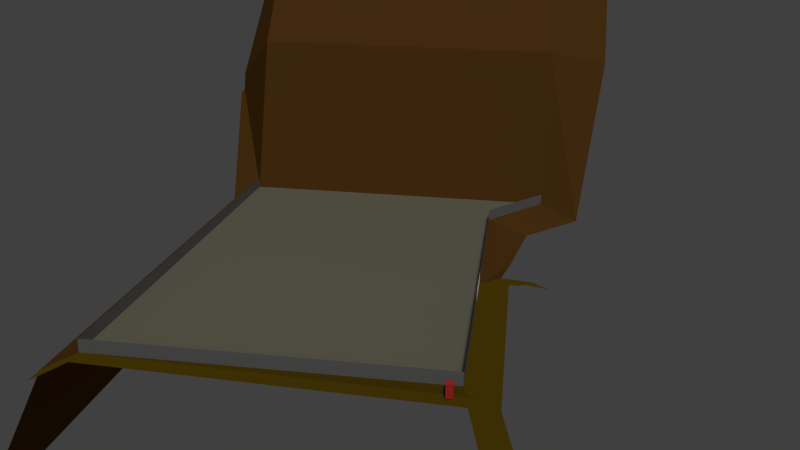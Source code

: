 # Source: Camp_prototype.blend  (saved by Blender 2.75.0; exported with 4.5.12 LTS)
import bpy
from mathutils import Matrix  # noqa: F401  (used for matrix-valued properties, if any)

bpy.ops.wm.read_factory_settings(use_empty=True)
scene = bpy.context.scene
scene.name = 'Scene'

# ---- collections
col_collection_1 = bpy.data.collections.new('Collection 1'); scene.collection.children.link(col_collection_1)

# ---- materials (node trees are filled in below, after node groups)
mat_player = bpy.data.materials.new('Player')
mat_player.alpha_threshold = 0.0
mat_player.roughness = 0.5
mat_gate = bpy.data.materials.new('Gate')
mat_gate.alpha_threshold = 0.0
mat_gate.roughness = 0.5
mat_mountain = bpy.data.materials.new('Mountain')
mat_mountain.alpha_threshold = 0.0
mat_mountain.roughness = 0.5
mat_fence = bpy.data.materials.new('Fence')
mat_fence.alpha_threshold = 0.0
mat_fence.roughness = 0.5
mat_terrain = bpy.data.materials.new('Terrain')
mat_terrain.alpha_threshold = 0.0
mat_terrain.roughness = 0.5
mat_outside = bpy.data.materials.new('Outside')
mat_outside.alpha_threshold = 0.0
mat_outside.roughness = 0.5

# ---- material node trees
mat_player.use_nodes = True; mat_player.node_tree.nodes.clear()
_N = mat_player.node_tree.nodes; _L = mat_player.node_tree.links
n0 = _N.new('ShaderNodeOutputMaterial'); n0.name = 'Material Output'; n0.location = (300, 300)
n1 = _N.new('ShaderNodeBsdfDiffuse'); n1.name = 'Diffuse BSDF'; n1.location = (10, 300)
n1.inputs[0].default_value = (0.8, 0.04729, 0.04194, 1.0)
_L.new(n1.outputs[0], n0.inputs[0])
n0.is_active_output = True
mat_gate.use_nodes = True; mat_gate.node_tree.nodes.clear()
_N = mat_gate.node_tree.nodes; _L = mat_gate.node_tree.links
n0 = _N.new('ShaderNodeOutputMaterial'); n0.name = 'Material Output'; n0.location = (370, 402)
n1 = _N.new('ShaderNodeBsdfDiffuse'); n1.name = 'Diffuse BSDF'; n1.location = (7, 414)
n1.inputs[1].default_value = 0.6
_L.new(n1.outputs[0], n0.inputs[0])
n0.is_active_output = True
mat_mountain.use_nodes = True; mat_mountain.node_tree.nodes.clear()
_N = mat_mountain.node_tree.nodes; _L = mat_mountain.node_tree.links
n0 = _N.new('ShaderNodeOutputMaterial'); n0.name = 'Material Output'; n0.location = (300, 300)
n1 = _N.new('ShaderNodeBsdfDiffuse'); n1.name = 'Diffuse BSDF'; n1.location = (10, 300)
n1.inputs[0].default_value = (0.1449, 0.06423, 0.01342, 1.0)
_L.new(n1.outputs[0], n0.inputs[0])
n0.is_active_output = True
mat_fence.use_nodes = True; mat_fence.node_tree.nodes.clear()
_N = mat_fence.node_tree.nodes; _L = mat_fence.node_tree.links
n0 = _N.new('ShaderNodeOutputMaterial'); n0.name = 'Material Output'; n0.location = (300, 300)
n1 = _N.new('ShaderNodeBsdfDiffuse'); n1.name = 'Diffuse BSDF'; n1.location = (10, 300)
n1.inputs[0].default_value = (0.2221, 0.2221, 0.2221, 1.0)
_L.new(n1.outputs[0], n0.inputs[0])
n0.is_active_output = True
mat_terrain.use_nodes = True; mat_terrain.node_tree.nodes.clear()
_N = mat_terrain.node_tree.nodes; _L = mat_terrain.node_tree.links
n0 = _N.new('ShaderNodeOutputMaterial'); n0.name = 'Material Output'; n0.location = (300, 300)
n1 = _N.new('ShaderNodeBsdfDiffuse'); n1.name = 'Diffuse BSDF'; n1.location = (10, 300)
n1.inputs[0].default_value = (0.2465, 0.2364, 0.1664, 1.0)
_L.new(n1.outputs[0], n0.inputs[0])
n0.is_active_output = True
mat_outside.use_nodes = True; mat_outside.node_tree.nodes.clear()
_N = mat_outside.node_tree.nodes; _L = mat_outside.node_tree.links
n0 = _N.new('ShaderNodeOutputMaterial'); n0.name = 'Material Output'; n0.location = (300, 300)
n1 = _N.new('ShaderNodeBsdfDiffuse'); n1.name = 'Diffuse BSDF'; n1.location = (10, 300)
n1.inputs[0].default_value = (0.1271, 0.07805, 0.003539, 1.0)
n1.inputs[1].default_value = 0.7417
_L.new(n1.outputs[0], n0.inputs[0])
n0.is_active_output = True

# ---- world
world_world = bpy.data.worlds.new('World'); scene.world = world_world
world_world.color = (0.05088, 0.05088, 0.05088)
world_world.use_sun_shadow = False
world_world.sun_shadow_jitter_overblur = 0.0
world_world.cycles.sampling_method = 'MANUAL'
world_world.cycles.sample_map_resolution = 256

# ---- cameras
cam_camera = bpy.data.cameras.new('Camera')
cam_camera.clip_end = 200.0
cam_camera.lens = 35.0
cam_camera.sensor_width = 32.05
cam_camera.sensor_height = 18.0
cam_camera.ortho_scale = 7.314
cam_camera.dof.focus_distance = 0.0

# ---- lights
light_lamp = bpy.data.lights.new('Lamp', 'SUN')
light_lamp.transmission_factor = 0.0
light_lamp.cutoff_distance = 30.0
light_lamp.angle = 0.1993
light_lamp.energy = 1.0
light_lamp.shadow_buffer_clip_start = 1.001
light_lamp.shadow_soft_size = 0.1
light_lamp.shadow_cascade_max_distance = 1000.0
light_lamp.cycles.use_multiple_importance_sampling = False

# ---- meshes
me_cube = bpy.data.meshes.new('Cube')
me_cube.from_pydata([(-1.0, -1.0, -1.0), (-1.0, -1.0, 1.0), (-1.0, 1.0, -1.0), (-1.0, 1.0, 1.0), (1.0, -1.0, -1.0), (1.0, -1.0, 1.0), (1.0, 1.0, -1.0), (1.0, 1.0, 1.0)], [], [(1, 3, 2, 0), (3, 7, 6, 2), (7, 5, 4, 6), (5, 1, 0, 4), (0, 2, 6, 4), (5, 7, 3, 1)])
me_cube.materials.append(mat_player)
me_cube.use_remesh_preserve_volume = False
me_cube.use_remesh_preserve_attributes = False
me_cube.use_mirror_vertex_groups = False
me_cube.update()
me_plane = bpy.data.meshes.new('Plane')
me_plane.from_pydata([(-49.78, -28.45, 0.6781), (30.22, -38.45, 0.6781), (-49.78, 21.55, 0.6781), (30.22, 21.55, 0.6781), (17.22, -28.45, 0.6781), (17.22, 21.55, 0.6781), (-49.78, -28.45, 2.678), (30.22, -38.45, 2.678), (-49.78, 21.55, 2.678), (17.22, -28.45, 2.678), (17.22, 21.55, 2.678), (38.66, -38.45, 30.68), (38.66, 21.55, 30.68), (30.22, 21.55, 2.678), (-49.78, 27.32, -2.398), (30.22, 27.32, -2.398), (17.22, 27.32, -2.398), (-49.78, 39.15, -27.0), (30.22, 39.15, -27.0), (17.22, 39.15, -27.0), (-15.5, -28.45, 0.6781), (-15.5, -28.45, 2.678), (-23.58, -28.45, 0.6781), (-23.57, -28.45, 2.678), (-49.75, -29.25, -0.3219), (-50.5, 21.55, 0.6781), (-15.5, -29.14, 0.5781), (-23.58, -29.14, 0.5781), (-50.5, -28.63, -0.3219), (-50.5, -29.25, -0.4863), (-52.5, 21.55, 0.6781), (-52.5, -28.63, -0.6422), (-52.5, -29.25, -0.692), (-49.75, -33.25, -0.3219), (-15.5, -33.14, 0.5781), (-23.58, -33.14, 0.5781), (-50.5, -33.25, -0.4144), (-52.5, -33.25, -0.692), (-63.1, -31.6, -1.542), (-63.1, -35.6, -1.542), (-5.913, -36.98, -2.523), (-8.617, -39.93, -2.523), (-12.54, -30.58, 0.1122), (-10.28, -32.04, -0.4412), (-8.335, -33.71, -1.296), (-10.14, -37.27, -1.573), (-11.81, -35.72, -0.6812), (-14.04, -34.28, -0.06087), (28.28, -45.76, -2.036), (16.86, -35.76, -2.036), (-0.9889, -33.11, -1.464), (-8.567, -31.47, -1.564), (-50.96, 27.32, -2.398), (-52.87, 27.32, -2.398), (41.27, -49.82, 28.46), (49.51, 30.82, 21.08), (66.17, -38.45, 66.88), (66.17, 21.55, 66.88), (68.77, -49.82, 64.66), (77.02, 30.82, 57.28)], [], [(4, 1, 3, 5), (0, 22, 20, 4, 5, 2), (0, 2, 8, 6), (2, 5, 10, 8), (1, 4, 9, 7), (22, 0, 6, 23), (3, 1, 11, 12), (3, 5, 16, 15), (5, 3, 13, 10), (5, 2, 14, 16), (16, 14, 17, 19), (15, 16, 19, 18), (4, 20, 21, 9), (20, 22, 23, 21), (0, 22, 27, 24), (22, 20, 26, 27), (29, 28, 0, 24), (2, 25, 28, 0), (28, 29, 32, 31), (28, 25, 30, 31), (24, 27, 35, 33), (29, 24, 33, 36), (27, 26, 34, 35), (32, 29, 36, 37), (32, 37, 39, 38), (45, 44, 40, 41), (34, 26, 42, 47), (47, 42, 43, 46), (46, 43, 44, 45), (26, 20, 50, 51), (20, 4, 49, 50), (4, 1, 48, 49), (14, 52, 25, 2), (30, 25, 52, 53), (11, 54, 48, 1), (55, 15, 3, 12), (55, 12, 57, 59), (54, 11, 56, 58), (12, 11, 56, 57)])
me_plane.polygons.foreach_set('material_index', [3, 3, 2, 2, 2, 2, 1, 1, 2, 1, 1, 1, 2, 0, 4, 4, 4, 4, 4, 4, 4, 4, 4, 4, 4, 4, 4, 4, 4, 1, 1, 1, 4, 4, 1, 1, 1, 1, 1])
me_plane.materials.append(mat_gate)
me_plane.materials.append(mat_mountain)
me_plane.materials.append(mat_fence)
me_plane.materials.append(mat_terrain)
me_plane.materials.append(mat_outside)
me_plane.use_remesh_preserve_volume = False
me_plane.use_remesh_preserve_attributes = False
me_plane.use_mirror_vertex_groups = False
me_plane.update()

# ---- objects
ob_cube = bpy.data.objects.new('Cube', me_cube)
ob_plane = bpy.data.objects.new('Plane', me_plane)
ob_lamp = bpy.data.objects.new('Lamp', light_lamp)
ob_camera = bpy.data.objects.new('Camera', cam_camera)

# ---- transforms, parenting, visibility, modifiers, constraints
ob_cube.location = (-50.98, -26.9, 0.7142)
ob_cube.scale = (0.5, 0.5, 1.0)
ob_cube.lineart.crease_threshold = 0.0
ob_plane.location = (0.0, 0.0, 0.0)
ob_plane.lineart.crease_threshold = 0.0
ob_lamp.location = (-34.12, 1.005, 25.14)
ob_lamp.rotation_euler = (0.6503, 0.05522, 4.974)
ob_lamp.lock_rotations_4d = False
ob_lamp.empty_display_type = 'ARROWS'
ob_lamp.color = (0.0, 0.0, 0.0, 0.0)
ob_lamp.lineart.crease_threshold = 0.0
ob_camera.location = (-145.3, -33.36, 53.1)
ob_camera.rotation_euler = (1.249, -0.02047, -1.427)
ob_camera.lock_rotations_4d = False
ob_camera.empty_display_type = 'ARROWS'
ob_camera.color = (0.0, 0.0, 0.0, 0.0)
ob_camera.display_type = 'WIRE'
ob_camera.lineart.crease_threshold = 0.0

# ---- collection membership
col_collection_1.objects.link(ob_cube)
col_collection_1.objects.link(ob_plane)
col_collection_1.objects.link(ob_lamp)
col_collection_1.objects.link(ob_camera)

# ---- scene / render settings (as saved in the file)
scene.camera = ob_camera
scene.frame_start = 1; scene.frame_end = 250; scene.frame_set(1)
scene.render.engine = 'CYCLES'
scene.render.resolution_percentage = 50
scene.render.dither_intensity = 0.0
scene.cycles.use_denoising = False
scene.cycles.samples = 10
scene.cycles.sampling_pattern = 'TABULATED_SOBOL'
scene.cycles.light_sampling_threshold = 0.0
scene.cycles.use_adaptive_sampling = False
scene.cycles.use_light_tree = False
scene.cycles.blur_glossy = 0.0
scene.cycles.pixel_filter_type = 'GAUSSIAN'
scene.cycles.sample_clamp_indirect = 0.0
scene.view_settings.view_transform = 'Standard'
bpy.context.view_layer.update()
